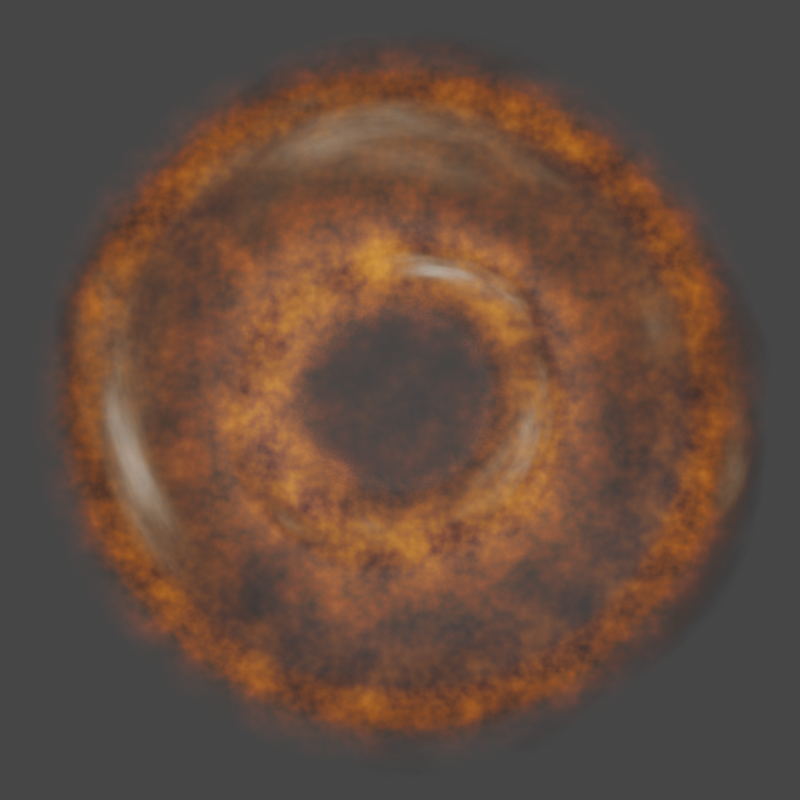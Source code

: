 # Source: proto_planetary_disk.blend  (saved by Blender 3.2.14; exported with 4.5.12 LTS)
import bpy
from mathutils import Matrix  # noqa: F401  (used for matrix-valued properties, if any)

bpy.ops.wm.read_factory_settings(use_empty=True)
scene = bpy.context.scene
scene.name = 'Scene'

# ---- collections
col_collection = bpy.data.collections.new('Collection'); scene.collection.children.link(col_collection)

# ---- materials (node trees are filled in below, after node groups)
mat_material_001 = bpy.data.materials.new('Material.001')
mat_material_002 = bpy.data.materials.new('Material.002')
mat_material_006 = bpy.data.materials.new('Material.006')

# ---- material node trees
mat_material_001.use_nodes = True; mat_material_001.node_tree.nodes.clear()
_N = mat_material_001.node_tree.nodes; _L = mat_material_001.node_tree.links
n0 = _N.new('ShaderNodeTexCoord'); n0.name = 'Texture Coordinate'; n0.location = (-1519, 101)
n1 = _N.new('ShaderNodeValToRGB'); n1.name = 'ColorRamp.001'; n1.location = (-580, -411)
while len(n1.color_ramp.elements) > 1: n1.color_ramp.elements.remove(n1.color_ramp.elements[-1])
n1.color_ramp.elements[0].position = 0.0; n1.color_ramp.elements[0].color = (0.0, 0.0, 0.0, 1.0)
_e = n1.color_ramp.elements.new(1.0); _e.color = (0.3243, 0.3243, 0.3243, 1.0)
n2 = _N.new('ShaderNodeTexGradient'); n2.name = 'Gradient Texture.001'; n2.location = (-1052, -254)
n2.gradient_type = 'SPHERICAL'
n3 = _N.new('ShaderNodeOutputMaterial'); n3.name = 'Material Output'; n3.location = (2746, 205)
n4 = _N.new('ShaderNodeMapping'); n4.name = 'Mapping'; n4.location = (-1300, 83)
n4.inputs[3].default_value = (0.2, 0.2, 1.0)
n5 = _N.new('ShaderNodeBsdfTransparent'); n5.name = 'Transparent BSDF'; n5.location = (1614, 174)
n6 = _N.new('ShaderNodeMixShader'); n6.name = 'Mix Shader'; n6.location = (2474, 238)
n7 = _N.new('ShaderNodeValToRGB'); n7.name = 'ColorRamp.004'; n7.location = (407, -149)
while len(n7.color_ramp.elements) > 1: n7.color_ramp.elements.remove(n7.color_ramp.elements[-1])
n7.color_ramp.elements[0].position = 0.3136; n7.color_ramp.elements[0].color = (1.0, 1.0, 1.0, 1.0)
_e = n7.color_ramp.elements.new(0.6545); _e.color = (0.3624, 0.3624, 0.3624, 1.0)
_e = n7.color_ramp.elements.new(0.7398); _e.color = (1.0, 1.0, 1.0, 1.0)
n8 = _N.new('ShaderNodeMix'); n8.name = 'Mix.001'; n8.location = (-207, -255)
n8.data_type = 'RGBA'
n8.inputs[0].default_value = 0.125
n9 = _N.new('ShaderNodeTexNoise'); n9.name = 'Noise Texture.003'; n9.location = (-915, -412)
n9.inputs[2].default_value = 300.0
n10 = _N.new('ShaderNodeMix'); n10.name = 'Mix.002'; n10.location = (710, 670)
n10.data_type = 'RGBA'
n10.blend_type = 'MULTIPLY'
n10.inputs[0].default_value = 0.6375
n11 = _N.new('ShaderNodeTexNoise'); n11.name = 'Noise Texture.004'; n11.location = (315, 472)
n11.inputs[2].default_value = 10.0
n12 = _N.new('ShaderNodeFloatCurve'); n12.name = 'Float Curve'; n12.location = (235, 818)
_c = n12.mapping.curves[0]
while len(_c.points) > 2: _c.points.remove(_c.points[-1])
_c.points[0].location = (0.0, 0.0); _c.points[0].handle_type = 'AUTO'
_c.points[1].location = (0.06591, 0.0); _c.points[1].handle_type = 'AUTO'
_p = _c.points.new(0.16591, 0.38125); _p.handle_type = 'AUTO'
_p = _c.points.new(0.22727, 0.875); _p.handle_type = 'AUTO_CLAMPED'
_p = _c.points.new(0.29318, 0.35938); _p.handle_type = 'AUTO'
_p = _c.points.new(0.35455, 0.29687); _p.handle_type = 'AUTO'
_p = _c.points.new(0.46136, 0.29375); _p.handle_type = 'AUTO'
_p = _c.points.new(0.55682, 0.32187); _p.handle_type = 'AUTO'
_p = _c.points.new(0.63636, 0.42187); _p.handle_type = 'AUTO_CLAMPED'
_p = _c.points.new(0.72045, 0.24063); _p.handle_type = 'AUTO'
_p = _c.points.new(0.78182, 0.15937); _p.handle_type = 'AUTO'
_p = _c.points.new(1.0, 0.09375); _p.handle_type = 'VECTOR'
n12.mapping.update()
n13 = _N.new('ShaderNodeTexGradient'); n13.name = 'Gradient Texture'; n13.location = (-286, 612)
n13.gradient_type = 'SPHERICAL'
n14 = _N.new('ShaderNodeEmission'); n14.name = 'Emission'; n14.location = (2182, -2)
n15 = _N.new('ShaderNodeTexMagic'); n15.name = 'Magic Texture'; n15.location = (393, -433)
n15.inputs[1].default_value = 4.3
n15.inputs[2].default_value = 0.1
n16 = _N.new('ShaderNodeTexNoise'); n16.name = 'Noise Texture'; n16.location = (-418, 318)
n16.inputs[2].default_value = 20.0
n17 = _N.new('ShaderNodeMath'); n17.name = 'Math'; n17.location = (-186, 289)
n17.operation = 'POWER'
n17.inputs[1].default_value = 2.0
n18 = _N.new('ShaderNodeMath'); n18.name = 'Math.003'; n18.location = (48, 279)
n18.operation = 'MULTIPLY'
n18.inputs[1].default_value = 2.0
n19 = _N.new('ShaderNodeMapRange'); n19.name = 'Map Range.001'; n19.location = (-161, 101)
n19.inputs[4].default_value = 1.1
n20 = _N.new('ShaderNodeMath'); n20.name = 'Math.006'; n20.location = (53, 75)
n20.operation = 'POWER'
n20.inputs[1].default_value = 2.0
n21 = _N.new('ShaderNodeMapRange'); n21.name = 'Map Range'; n21.location = (837, -106)
n21.interpolation_type = 'SMOOTHSTEP'
n21.inputs[3].default_value = 20.0
n21.inputs[4].default_value = 2.0
n22 = _N.new('ShaderNodeMath'); n22.name = 'Math.004'; n22.location = (1481, 33)
n22.operation = 'MULTIPLY'
n23 = _N.new('ShaderNodeMath'); n23.name = 'Math.002'; n23.location = (1153, 80)
n23.operation = 'MULTIPLY'
n24 = _N.new('ShaderNodeTexNoise'); n24.name = 'Noise Texture.002'; n24.location = (-446, 72)
n24.inputs[2].default_value = 80.0
n25 = _N.new('ShaderNodeTexNoise'); n25.name = 'Noise Texture.001'; n25.location = (1195, -110)
n25.inputs[2].default_value = 10.0
n26 = _N.new('ShaderNodeMix'); n26.name = 'Mix'; n26.location = (1948, -162)
n26.data_type = 'RGBA'
n27 = _N.new('ShaderNodeMath'); n27.name = 'Math.001'; n27.location = (493, 225)
n28 = _N.new('ShaderNodeMix'); n28.name = 'Mix.003'; n28.location = (1622, -423)
n28.data_type = 'RGBA'
n28.inputs[6].default_value = (0.2698, 0.01907, 0.0, 1.0)
n28.inputs[7].default_value = (0.3391, 0.1027, 0.007714, 1.0)
n29 = _N.new('ShaderNodeMix'); n29.name = 'Mix.004'; n29.location = (1532, -262)
n29.data_type = 'RGBA'
n29.inputs[6].default_value = (0.2698, 0.2189, 0.0, 1.0)
n29.inputs[7].default_value = (0.3391, 0.01142, 0.05455, 1.0)
n30 = _N.new('ShaderNodeValToRGB'); n30.name = 'ColorRamp'; n30.location = (1115, -366)
while len(n30.color_ramp.elements) > 1: n30.color_ramp.elements.remove(n30.color_ramp.elements[-1])
n30.color_ramp.elements[0].position = 0.0; n30.color_ramp.elements[0].color = (0.0, 0.0, 0.0, 1.0)
_e = n30.color_ramp.elements.new(0.1386); _e.color = (0.314, 0.314, 0.314, 1.0)
_e = n30.color_ramp.elements.new(1.0); _e.color = (1.0, 1.0, 1.0, 1.0)
_L.new(n6.outputs[0], n3.inputs[0])
_L.new(n14.outputs[0], n6.inputs[2])
_L.new(n5.outputs[0], n6.inputs[1])
_L.new(n4.outputs[0], n13.inputs[0])
_L.new(n0.outputs[3], n4.inputs[0])
_L.new(n10.outputs[2], n6.inputs[0])
_L.new(n13.outputs[1], n12.inputs[1])
_L.new(n8.outputs[2], n15.inputs[0])
_L.new(n1.outputs[0], n8.inputs[7])
_L.new(n16.outputs[0], n17.inputs[0])
_L.new(n4.outputs[0], n2.inputs[0])
_L.new(n2.outputs[0], n8.inputs[6])
_L.new(n12.outputs[0], n10.inputs[6])
_L.new(n11.outputs[0], n10.inputs[7])
_L.new(n26.outputs[2], n14.inputs[0])
_L.new(n21.outputs[0], n23.inputs[1])
_L.new(n22.outputs[0], n14.inputs[1])
_L.new(n7.outputs[0], n21.inputs[0])
_L.new(n8.outputs[2], n7.inputs[0])
_L.new(n30.outputs[0], n28.inputs[0])
_L.new(n9.outputs[0], n1.inputs[0])
_L.new(n17.outputs[0], n18.inputs[0])
_L.new(n18.outputs[0], n27.inputs[0])
_L.new(n19.outputs[0], n20.inputs[0])
_L.new(n15.outputs[1], n30.inputs[0])
_L.new(n20.outputs[0], n27.inputs[1])
_L.new(n24.outputs[0], n19.inputs[0])
_L.new(n27.outputs[0], n23.inputs[0])
_L.new(n23.outputs[0], n22.inputs[0])
_L.new(n25.outputs[0], n22.inputs[1])
_L.new(n27.outputs[0], n26.inputs[0])
_L.new(n28.outputs[2], n26.inputs[7])
_L.new(n30.outputs[0], n29.inputs[0])
_L.new(n29.outputs[2], n26.inputs[6])
n3.is_active_output = True
mat_material_002.use_nodes = True; mat_material_002.node_tree.nodes.clear()
_N = mat_material_002.node_tree.nodes; _L = mat_material_002.node_tree.links
n0 = _N.new('ShaderNodeOutputMaterial'); n0.name = 'Material Output'; n0.location = (2599, 300)
n1 = _N.new('ShaderNodeMixShader'); n1.name = 'Mix Shader'; n1.location = (2401, 244)
n2 = _N.new('ShaderNodeValToRGB'); n2.name = 'ColorRamp.001'; n2.location = (254, -435)
while len(n2.color_ramp.elements) > 1: n2.color_ramp.elements.remove(n2.color_ramp.elements[-1])
n2.color_ramp.elements[0].position = 0.5932; n2.color_ramp.elements[0].color = (0.0, 0.0, 0.0, 1.0)
_e = n2.color_ramp.elements.new(1.0); _e.color = (1.0, 1.0, 1.0, 1.0)
n3 = _N.new('ShaderNodeTexGradient'); n3.name = 'Gradient Texture'; n3.location = (-647, 86)
n3.gradient_type = 'SPHERICAL'
n4 = _N.new('ShaderNodeTexCoord'); n4.name = 'Texture Coordinate'; n4.location = (-1302, 44)
n5 = _N.new('ShaderNodeMapping'); n5.name = 'Mapping'; n5.location = (-968, 105)
n5.inputs[3].default_value = (0.2, 0.2, 1.0)
n6 = _N.new('ShaderNodeVectorMath'); n6.name = 'Vector Math.001'; n6.location = (-893, -272)
n6.operation = 'ABSOLUTE'
n7 = _N.new('ShaderNodeVectorMath'); n7.name = 'Vector Math.002'; n7.location = (-633, -234)
n7.operation = 'LENGTH'
n8 = _N.new('ShaderNodeTexNoise'); n8.name = 'Noise Texture'; n8.location = (-99, 15)
n8.inputs[2].default_value = 30.0
n8.inputs[3].default_value = 32.0
n9 = _N.new('ShaderNodeMapRange'); n9.name = 'Map Range'; n9.location = (559, -327)
n9.inputs[4].default_value = 10.0
n10 = _N.new('ShaderNodeMath'); n10.name = 'Math'; n10.location = (800, -170)
n10.operation = 'MULTIPLY'
n11 = _N.new('ShaderNodeEmission'); n11.name = 'Emission'; n11.location = (2117, -143)
n12 = _N.new('ShaderNodeBsdfTransparent'); n12.name = 'Transparent BSDF'; n12.location = (1343, 167)
n13 = _N.new('ShaderNodeMath'); n13.name = 'Math.001'; n13.location = (1041, 41)
n13.operation = 'DIVIDE'
n13.inputs[1].default_value = 3.0
n14 = _N.new('ShaderNodeTexNoise'); n14.name = 'Noise Texture.002'; n14.location = (1338, 41)
n14.inputs[2].default_value = 2.0
n15 = _N.new('ShaderNodeValToRGB'); n15.name = 'ColorRamp.002'; n15.location = (1616, 30)
while len(n15.color_ramp.elements) > 1: n15.color_ramp.elements.remove(n15.color_ramp.elements[-1])
n15.color_ramp.elements[0].position = 0.0; n15.color_ramp.elements[0].color = (1.0, 0.3486, 0.0, 1.0)
_e = n15.color_ramp.elements.new(0.5432); _e.color = (1.0, 0.005375, 0.0, 1.0)
_e = n15.color_ramp.elements.new(0.9386); _e.color = (1.0, 1.0, 1.0, 1.0)
n16 = _N.new('ShaderNodeFloatCurve'); n16.name = 'Float Curve'; n16.location = (-91, 543)
_c = n16.mapping.curves[0]
while len(_c.points) > 2: _c.points.remove(_c.points[-1])
_c.points[0].location = (0.0, 0.0); _c.points[0].handle_type = 'AUTO'
_c.points[1].location = (0.025, 0.0); _c.points[1].handle_type = 'AUTO'
_p = _c.points.new(0.11136, 0.09688); _p.handle_type = 'AUTO'
_p = _c.points.new(0.20455, 0.29687); _p.handle_type = 'AUTO_CLAMPED'
_p = _c.points.new(0.35909, 0.34687); _p.handle_type = 'AUTO'
_p = _c.points.new(0.54545, 0.27187); _p.handle_type = 'AUTO_CLAMPED'
_p = _c.points.new(0.575, 0.10625); _p.handle_type = 'AUTO'
_p = _c.points.new(0.64773, 0.075); _p.handle_type = 'AUTO'
_p = _c.points.new(1.0, 0.02813); _p.handle_type = 'VECTOR'
n16.mapping.update()
n17 = _N.new('ShaderNodeMapRange'); n17.name = 'Map Range.001'; n17.location = (-412, -154)
n17.inputs[2].default_value = 5.0
n17.inputs[3].default_value = 240.0
n17.inputs[4].default_value = 10.0
n18 = _N.new('ShaderNodeTexNoise'); n18.name = 'Noise Texture.001'; n18.location = (27, -294)
n18.inputs[3].default_value = 32.0
n19 = _N.new('ShaderNodeMath'); n19.name = 'Math.002'; n19.location = (-197, -329)
n19.operation = 'MULTIPLY'
n20 = _N.new('ShaderNodeTexNoise'); n20.name = 'Noise Texture.003'; n20.location = (-597, -449)
n20.inputs[2].default_value = 20.0
n21 = _N.new('ShaderNodeMapRange'); n21.name = 'Map Range.002'; n21.location = (-397, -435)
n21.inputs[3].default_value = 0.8
_L.new(n1.outputs[0], n0.inputs[0])
_L.new(n11.outputs[0], n1.inputs[2])
_L.new(n12.outputs[0], n1.inputs[1])
_L.new(n5.outputs[0], n3.inputs[0])
_L.new(n4.outputs[3], n5.inputs[0])
_L.new(n16.outputs[0], n1.inputs[0])
_L.new(n3.outputs[1], n16.inputs[1])
_L.new(n15.outputs[0], n11.inputs[0])
_L.new(n10.outputs[0], n11.inputs[1])
_L.new(n3.outputs[1], n8.inputs[0])
_L.new(n8.outputs[0], n10.inputs[0])
_L.new(n2.outputs[0], n9.inputs[0])
_L.new(n9.outputs[0], n10.inputs[1])
_L.new(n18.outputs[0], n2.inputs[0])
_L.new(n4.outputs[3], n6.inputs[0])
_L.new(n6.outputs[0], n7.inputs[0])
_L.new(n7.outputs[1], n17.inputs[0])
_L.new(n10.outputs[0], n13.inputs[0])
_L.new(n14.outputs[1], n15.inputs[0])
_L.new(n13.outputs[0], n14.inputs[0])
_L.new(n17.outputs[0], n19.inputs[0])
_L.new(n19.outputs[0], n18.inputs[2])
_L.new(n20.outputs[0], n21.inputs[0])
_L.new(n21.outputs[0], n19.inputs[1])
n0.is_active_output = True
mat_material_006.use_nodes = True; mat_material_006.node_tree.nodes.clear()
_N = mat_material_006.node_tree.nodes; _L = mat_material_006.node_tree.links
n0 = _N.new('ShaderNodeMath'); n0.name = 'Math.003'; n0.location = (-985, 164)
n0.operation = 'POWER'
n0.inputs[1].default_value = 2.0
n1 = _N.new('ShaderNodeMath'); n1.name = 'Math.002'; n1.location = (214, 66)
n1.operation = 'POWER'
n1.inputs[1].default_value = 5.1
n2 = _N.new('ShaderNodeMath'); n2.name = 'Math.001'; n2.location = (217, 237)
n2.operation = 'POWER'
n2.inputs[1].default_value = 4.0
n3 = _N.new('ShaderNodeOutputMaterial'); n3.name = 'Material Output'; n3.location = (1787, 300)
n4 = _N.new('ShaderNodeVectorMath'); n4.name = 'Vector Math.001'; n4.location = (-1425, 113)
n4.operation = 'LENGTH'
n5 = _N.new('ShaderNodeVectorMath'); n5.name = 'Vector Math'; n5.location = (-774, 294)
n5.operation = 'MULTIPLY'
n6 = _N.new('ShaderNodeMath'); n6.name = 'Math.006'; n6.location = (-334, 297)
n6.operation = 'MULTIPLY'
n7 = _N.new('NodeReroute'); n7.name = 'Reroute'; n7.location = (114, 141)
n7.width = 16
n7.socket_idname = 'NodeSocketFloat'
n8 = _N.new('ShaderNodeTexGradient'); n8.name = 'Gradient Texture'; n8.location = (-1351, 499)
n8.gradient_type = 'QUADRATIC_SPHERE'
n9 = _N.new('ShaderNodeMath'); n9.name = 'Math'; n9.location = (218, 419)
n9.operation = 'POWER'
n9.inputs[1].default_value = 3.0
n10 = _N.new('ShaderNodeMixShader'); n10.name = 'Mix Shader'; n10.location = (1567, 286)
n11 = _N.new('ShaderNodeMapRange'); n11.name = 'Map Range'; n11.location = (-94, 589)
n11.inputs[1].default_value = 0.4
n11.inputs[2].default_value = 0.7
n12 = _N.new('ShaderNodeBsdfTransparent'); n12.name = 'Transparent BSDF'; n12.location = (641, 227)
n13 = _N.new('ShaderNodeCombineColor'); n13.name = 'Combine RGB'; n13.location = (619, 104)
n14 = _N.new('ShaderNodeEmission'); n14.name = 'Emission'; n14.location = (985, 82)
n15 = _N.new('ShaderNodeFloatCurve'); n15.name = 'Float Curve'; n15.location = (-1023, 644)
_c = n15.mapping.curves[0]
while len(_c.points) > 2: _c.points.remove(_c.points[-1])
_c.points[0].location = (0.0, 0.0); _c.points[0].handle_type = 'AUTO'
_c.points[1].location = (0.15682, 1.0); _c.points[1].handle_type = 'AUTO'
_p = _c.points.new(0.56591, 0.28437); _p.handle_type = 'AUTO'
_p = _c.points.new(1.0, 0.0); _p.handle_type = 'VECTOR'
n15.mapping.update()
n16 = _N.new('ShaderNodeTexCoord'); n16.name = 'Texture Coordinate'; n16.location = (-1915, 275)
n17 = _N.new('ShaderNodeTexNoise'); n17.name = 'Noise Texture.001'; n17.location = (-565, 199)
n17.noise_dimensions = '4D'
n17.inputs[1].default_value = 3.6
n17.inputs[2].default_value = 2.2
n17.inputs[3].default_value = 64.0
n17.inputs[8].default_value = 0.2
_L.new(n10.outputs[0], n3.inputs[0])
_L.new(n7.outputs[0], n2.inputs[0])
_L.new(n7.outputs[0], n1.inputs[0])
_L.new(n7.outputs[0], n9.inputs[0])
_L.new(n11.outputs[0], n7.inputs[0])
_L.new(n5.outputs[0], n17.inputs[0])
_L.new(n16.outputs[3], n4.inputs[0])
_L.new(n16.outputs[3], n5.inputs[0])
_L.new(n0.outputs[0], n5.inputs[1])
_L.new(n16.outputs[3], n8.inputs[0])
_L.new(n17.outputs[0], n6.inputs[0])
_L.new(n15.outputs[0], n6.inputs[1])
_L.new(n8.outputs[1], n15.inputs[1])
_L.new(n6.outputs[0], n11.inputs[0])
_L.new(n4.outputs[1], n0.inputs[0])
_L.new(n2.outputs[0], n13.inputs[1])
_L.new(n13.outputs[0], n14.inputs[0])
_L.new(n9.outputs[0], n13.inputs[0])
_L.new(n1.outputs[0], n13.inputs[2])
_L.new(n12.outputs[0], n10.inputs[1])
_L.new(n11.outputs[0], n10.inputs[0])
_L.new(n14.outputs[0], n10.inputs[2])
n3.is_active_output = True

# ---- world
world_world = bpy.data.worlds.new('World'); scene.world = world_world
world_world.use_nodes = True; world_world.node_tree.nodes.clear()
_N = world_world.node_tree.nodes; _L = world_world.node_tree.links
n0 = _N.new('ShaderNodeOutputWorld'); n0.name = 'World Output'; n0.location = (300, 300)
n1 = _N.new('ShaderNodeBackground'); n1.name = 'Background'; n1.location = (10, 300)
n1.inputs[0].default_value = (0.05088, 0.05088, 0.05088, 1.0)
_L.new(n1.outputs[0], n0.inputs[0])
n0.is_active_output = True
world_world.color = (0.05088, 0.05088, 0.05088)
world_world.use_sun_shadow = False
world_world.sun_shadow_jitter_overblur = 0.0

# ---- cameras
cam_camera = bpy.data.cameras.new('Camera')
cam_camera.type = 'ORTHO'
cam_camera.clip_end = 100.0
cam_camera.ortho_scale = 10.0

# ---- meshes
me_plane = bpy.data.meshes.new('Plane')
me_plane.from_pydata([(-5.0, -5.0, 0.0), (5.0, -5.0, 0.0), (-5.0, 5.0, 0.0), (5.0, 5.0, 0.0)], [], [(0, 1, 3, 2)])
_uv = me_plane.uv_layers.new(name='UVMap')
_uv.uv.foreach_set('vector', [0.0, 0.0, 1.0, 0.0, 1.0, 1.0, 0.0, 1.0])
me_plane.materials.append(mat_material_001)
me_plane.update()
me_plane_001 = bpy.data.meshes.new('Plane.001')
me_plane_001.from_pydata([(-5.0, -5.0, 0.0), (5.0, -5.0, 0.0), (-5.0, 5.0, 0.0), (5.0, 5.0, 0.0)], [], [(0, 1, 3, 2)])
_uv = me_plane_001.uv_layers.new(name='UVMap')
_uv.uv.foreach_set('vector', [0.0, 0.0, 1.0, 0.0, 1.0, 1.0, 0.0, 1.0])
me_plane_001.materials.append(mat_material_002)
me_plane_001.update()
me_plane_005 = bpy.data.meshes.new('Plane.005')
me_plane_005.from_pydata([(-1.0, -1.0, 0.0), (1.0, -1.0, 0.0), (-1.0, 1.0, 0.0), (1.0, 1.0, 0.0)], [], [(0, 1, 3, 2)])
_uv = me_plane_005.uv_layers.new(name='UVMap')
_uv.uv.foreach_set('vector', [0.0, 0.0, 1.0, 0.0, 1.0, 1.0, 0.0, 1.0])
me_plane_005.materials.append(mat_material_006)
me_plane_005.update()
me_plane_007 = bpy.data.meshes.new('Plane.007')
me_plane_007.from_pydata([(-1.0, -1.0, 0.0), (1.0, -1.0, 0.0), (-1.0, 1.0, 0.0), (1.0, 1.0, 0.0)], [], [(0, 1, 3, 2)])
_uv = me_plane_007.uv_layers.new(name='UVMap')
_uv.uv.foreach_set('vector', [0.0, 0.0, 1.0, 0.0, 1.0, 1.0, 0.0, 1.0])
me_plane_007.materials.append(mat_material_006)
me_plane_007.update()

# ---- objects
ob_camera = bpy.data.objects.new('Camera', cam_camera)
ob_plane = bpy.data.objects.new('Plane', me_plane)
ob_plane_001 = bpy.data.objects.new('Plane.001', me_plane_001)
ob_plane_005 = bpy.data.objects.new('Plane.005', me_plane_005)
ob_plane_002 = bpy.data.objects.new('Plane.002', me_plane_007)

# ---- transforms, parenting, visibility, modifiers, constraints
ob_camera.location = (0.0, 0.0, 5.0)
ob_camera.lock_rotations_4d = False
ob_camera.empty_display_type = 'ARROWS'
ob_camera.color = (0.0, 0.0, 0.0, 0.0)
ob_camera.display_type = 'WIRE'
ob_camera.lineart.crease_threshold = 0.0
ob_plane.location = (0.0, 0.0, 0.0)
ob_plane_001.location = (0.0, 0.0, 0.1)
ob_plane_001.hide_render = True
ob_plane_005.location = (0.0, 0.0, 0.5)
ob_plane_005.rotation_euler = (0.0, -0.0, -4.734)
ob_plane_005.scale = (2.801, 2.801, 2.801)
ob_plane_002.location = (0.0, 0.0, -0.4)
ob_plane_002.rotation_euler = (0.0, -0.0, -2.653)
ob_plane_002.scale = (5.75, 5.75, 5.75)

# ---- collection membership
col_collection.objects.link(ob_camera)
col_collection.objects.link(ob_plane)
col_collection.objects.link(ob_plane_001)
col_collection.objects.link(ob_plane_005)
col_collection.objects.link(ob_plane_002)

# ---- scene / render settings (as saved in the file)
scene.camera = ob_camera
scene.frame_start = 1; scene.frame_end = 250; scene.frame_set(1)
scene.render.engine = 'CYCLES'
scene.render.image_settings.file_format = 'JPEG'
scene.render.image_settings.color_mode = 'RGB'
scene.render.image_settings.quality = 0
scene.render.image_settings.compression = 0
scene.render.resolution_x = 3000
scene.render.resolution_y = 3000
scene.render.resolution_percentage = 200
scene.render.film_transparent = True
scene.cycles.sampling_pattern = 'TABULATED_SOBOL'
scene.cycles.adaptive_threshold = 0.1
scene.cycles.use_light_tree = False
scene.view_settings.view_transform = 'Filmic'
bpy.context.view_layer.update()
